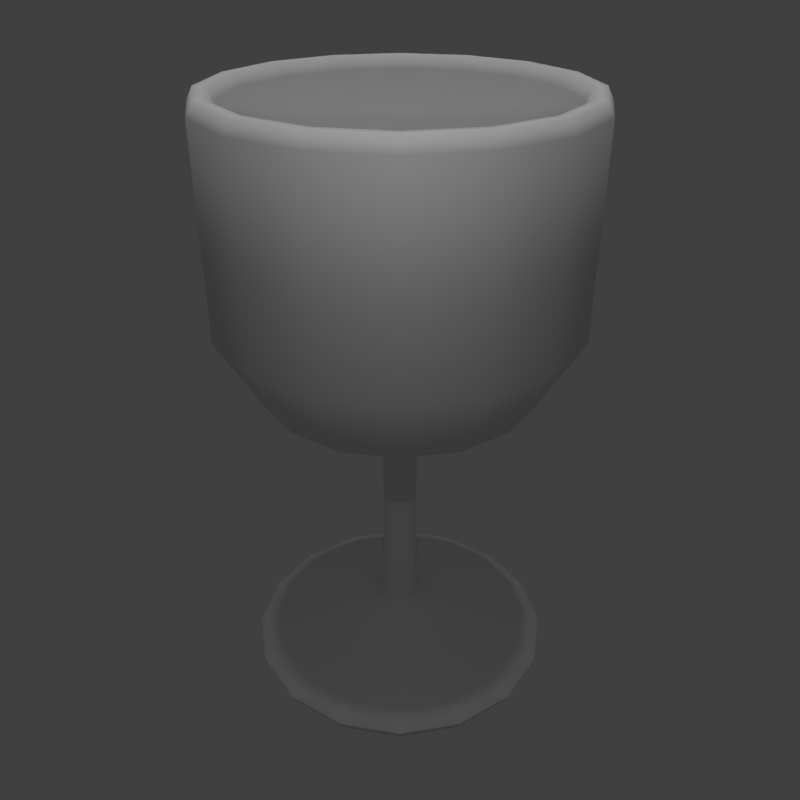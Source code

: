 # Source: wineglass-low-polygon.blend  (saved by Blender 2.79.0; exported with 4.5.12 LTS)
import bpy
from mathutils import Matrix  # noqa: F401  (used for matrix-valued properties, if any)

bpy.ops.wm.read_factory_settings(use_empty=True)
scene = bpy.context.scene
scene.name = 'Scene'

# ---- collections
col_collection_1 = bpy.data.collections.new('Collection 1'); scene.collection.children.link(col_collection_1)

# ---- world
world_world = bpy.data.worlds.new('World'); scene.world = world_world
world_world.color = (0.05088, 0.05088, 0.05088)
world_world.use_sun_shadow = False
world_world.sun_shadow_jitter_overblur = 0.0
world_world.cycles.sampling_method = 'MANUAL'

# ---- cameras
cam_camera = bpy.data.cameras.new('Camera')
cam_camera.clip_end = 100.0
cam_camera.lens = 35.0
cam_camera.sensor_width = 32.0
cam_camera.sensor_height = 18.0
cam_camera.ortho_scale = 7.314
cam_camera.dof.focus_distance = 0.0
cam_camera.dof.aperture_fstop = 128.0

# ---- lights
light_hemi = bpy.data.lights.new('Hemi', 'SUN')
light_hemi.transmission_factor = 0.0
light_hemi.angle = 0.1993
light_hemi.energy = 1.0
light_hemi.shadow_buffer_clip_start = 0.5
light_hemi.shadow_soft_size = 0.1
light_hemi.shadow_cascade_max_distance = 1000.0
light_lamp = bpy.data.lights.new('Lamp', 'POINT')
light_lamp.transmission_factor = 0.0
light_lamp.cutoff_distance = 30.0
light_lamp.energy = 100.0
light_lamp.shadow_buffer_clip_start = 1.001
light_lamp.shadow_soft_size = 0.1
light_lamp.shadow_maximum_resolution = 0.006
light_lamp.use_absolute_resolution = True

# ---- meshes
me_cube_001 = bpy.data.meshes.new('Cube.001')
me_cube_001.from_pydata([(0.0, 0.0, 0.1938), (1.072e-16, 1.417, 0.4827), (8.445e-17, 2.332, 0.3803), (4.304e-17, 2.714, 0.1938), (2.322e-18, 2.622, 0.0), (-2.302e-19, 2.279, 0.0), (2.303e-17, 1.687, 0.1037), (-1.299e-17, 0.746, 0.1938), (1.689e-16, 0.7753, 0.7606), (2.306e-16, 0.2923, 1.0), (1.154e-15, 0.2923, 4.331), (1.204e-15, 0.7557, 4.899), (1.272e-15, 2.272, 5.491), (1.575e-15, 3.0, 6.763), (2.27e-15, 3.0, 10.0), (2.332e-15, 2.9, 10.2), (2.34e-15, 2.7, 10.2), (2.258e-15, 2.6, 10.0), (1.603e-15, 2.6, 7.284), (1.385e-15, 2.069, 6.299), (1.296e-15, 0.4986, 6.0), (1.296e-15, 0.0, 6.0)], [(14, 15), (13, 14), (12, 13), (11, 12), (10, 11), (9, 10), (8, 9), (1, 8), (2, 1), (3, 2), (4, 3), (5, 4), (6, 5), (7, 6), (0, 7), (15, 16), (16, 17), (17, 18), (18, 19), (19, 20), (20, 21)], [])
me_cube_001.use_remesh_preserve_volume = False
me_cube_001.use_remesh_preserve_attributes = False
me_cube_001.use_mirror_vertex_groups = False
me_cube_001.update()

# ---- objects
ob_hemi = bpy.data.objects.new('Hemi', light_hemi)
ob_wineglass = bpy.data.objects.new('Wineglass', me_cube_001)
ob_lamp = bpy.data.objects.new('Lamp', light_lamp)
ob_camera = bpy.data.objects.new('Camera', cam_camera)

# ---- transforms, parenting, visibility, modifiers, constraints
ob_hemi.location = (0.0, 0.0, 0.0)
ob_hemi.lineart.crease_threshold = 0.0
ob_wineglass.location = (0.0, 0.0, 0.0)
ob_wineglass.lineart.crease_threshold = 0.0
_m = ob_wineglass.modifiers.new('Screw', 'SCREW')
_m.steps = 6
ob_lamp.location = (5.0, -5.0, 11.0)
ob_lamp.rotation_euler = (0.0, 0.0, 1.866)
ob_lamp.lock_rotations_4d = False
ob_lamp.empty_display_type = 'ARROWS'
ob_lamp.color = (0.0, 0.0, 0.0, 0.0)
ob_lamp.lineart.crease_threshold = 0.0
ob_camera.location = (9.0, -9.0, 12.5)
ob_camera.rotation_euler = (1.047, 0.0, 0.7854)
ob_camera.lock_rotations_4d = False
ob_camera.empty_display_type = 'ARROWS'
ob_camera.color = (0.0, 0.0, 0.0, 0.0)
ob_camera.display_type = 'WIRE'
ob_camera.lineart.crease_threshold = 0.0

# ---- collection membership
col_collection_1.objects.link(ob_hemi)
col_collection_1.objects.link(ob_wineglass)
col_collection_1.objects.link(ob_lamp)
col_collection_1.objects.link(ob_camera)

# ---- scene / render settings (as saved in the file)
scene.camera = ob_camera
scene.frame_start = 1; scene.frame_end = 250; scene.frame_set(1)
scene.render.engine = 'BLENDER_EEVEE_NEXT'
scene.render.resolution_x = 1024
scene.render.resolution_y = 1024
scene.render.resolution_percentage = 50
scene.render.dither_intensity = 0.0
scene.cycles.use_denoising = False
scene.cycles.samples = 128
scene.cycles.sampling_pattern = 'TABULATED_SOBOL'
scene.cycles.use_adaptive_sampling = False
scene.cycles.use_light_tree = False
scene.cycles.blur_glossy = 0.0
scene.cycles.sample_clamp_indirect = 0.0
scene.view_settings.view_transform = 'Standard'
bpy.context.view_layer.update()

